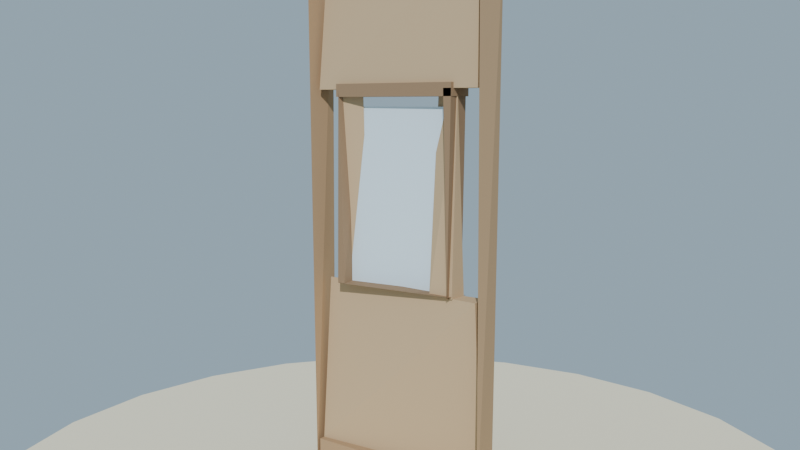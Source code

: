 # Source: pared_ventana_lowpoly_baja.blend  (saved by Blender 4.2.68; exported with 4.5.12 LTS)
import bpy
from mathutils import Matrix  # noqa: F401  (used for matrix-valued properties, if any)

bpy.ops.wm.read_factory_settings(use_empty=True)
scene = bpy.context.scene
scene.name = 'Scene'

# ---- collections
col_collection = bpy.data.collections.new('Collection'); scene.collection.children.link(col_collection)

# ---- materials (node trees are filled in below, after node groups)
mat_mat_pared_madera_poste = bpy.data.materials.new('MAT_Pared_Madera_Poste')
mat_mat_pared_madera_panel = bpy.data.materials.new('MAT_Pared_Madera_Panel')
mat_mat_pared_marco_ventana = bpy.data.materials.new('MAT_Pared_Marco_Ventana')
mat_mat_pared_vidrio = bpy.data.materials.new('MAT_Pared_Vidrio')
mat_mat_arena_isla = bpy.data.materials.new('MAT_Arena_Isla')

# ---- material node trees
mat_mat_pared_madera_poste.use_nodes = True; mat_mat_pared_madera_poste.node_tree.nodes.clear()
_N = mat_mat_pared_madera_poste.node_tree.nodes; _L = mat_mat_pared_madera_poste.node_tree.links
n0 = _N.new('ShaderNodeBsdfPrincipled'); n0.name = 'Principled BSDF'; n0.location = (10, 300)
n0.inputs[0].default_value = (0.42, 0.28, 0.16, 1.0)
n0.inputs[2].default_value = 0.88
n0.inputs[13].default_value = 0.12
n1 = _N.new('ShaderNodeOutputMaterial'); n1.name = 'Material Output'; n1.location = (300, 300)
_L.new(n0.outputs[0], n1.inputs[0])
n1.is_active_output = True
mat_mat_pared_madera_panel.use_nodes = True; mat_mat_pared_madera_panel.node_tree.nodes.clear()
_N = mat_mat_pared_madera_panel.node_tree.nodes; _L = mat_mat_pared_madera_panel.node_tree.links
n0 = _N.new('ShaderNodeBsdfPrincipled'); n0.name = 'Principled BSDF'; n0.location = (10, 300)
n0.inputs[0].default_value = (0.55, 0.4, 0.24, 1.0)
n0.inputs[2].default_value = 0.9
n0.inputs[13].default_value = 0.12
n1 = _N.new('ShaderNodeOutputMaterial'); n1.name = 'Material Output'; n1.location = (300, 300)
_L.new(n0.outputs[0], n1.inputs[0])
n1.is_active_output = True
mat_mat_pared_marco_ventana.use_nodes = True; mat_mat_pared_marco_ventana.node_tree.nodes.clear()
_N = mat_mat_pared_marco_ventana.node_tree.nodes; _L = mat_mat_pared_marco_ventana.node_tree.links
n0 = _N.new('ShaderNodeBsdfPrincipled'); n0.name = 'Principled BSDF'; n0.location = (10, 300)
n0.inputs[0].default_value = (0.3, 0.2, 0.12, 1.0)
n0.inputs[2].default_value = 0.8
n0.inputs[13].default_value = 0.12
n1 = _N.new('ShaderNodeOutputMaterial'); n1.name = 'Material Output'; n1.location = (300, 300)
_L.new(n0.outputs[0], n1.inputs[0])
n1.is_active_output = True
mat_mat_pared_vidrio.use_nodes = True; mat_mat_pared_vidrio.node_tree.nodes.clear()
_N = mat_mat_pared_vidrio.node_tree.nodes; _L = mat_mat_pared_vidrio.node_tree.links
n0 = _N.new('ShaderNodeBsdfPrincipled'); n0.name = 'Principled BSDF'; n0.location = (10, 300)
n0.inputs[0].default_value = (0.7, 0.85, 0.95, 1.0)
n0.inputs[2].default_value = 0.2
n0.inputs[13].default_value = 0.85
n1 = _N.new('ShaderNodeOutputMaterial'); n1.name = 'Material Output'; n1.location = (300, 300)
_L.new(n0.outputs[0], n1.inputs[0])
n1.is_active_output = True
mat_mat_arena_isla.use_nodes = True; mat_mat_arena_isla.node_tree.nodes.clear()
_N = mat_mat_arena_isla.node_tree.nodes; _L = mat_mat_arena_isla.node_tree.links
n0 = _N.new('ShaderNodeBsdfPrincipled'); n0.name = 'Principled BSDF'; n0.location = (10, 300)
n0.inputs[0].default_value = (0.92, 0.84, 0.63, 1.0)
n0.inputs[2].default_value = 1.0
n0.inputs[13].default_value = 0.12
n1 = _N.new('ShaderNodeOutputMaterial'); n1.name = 'Material Output'; n1.location = (300, 300)
_L.new(n0.outputs[0], n1.inputs[0])
n1.is_active_output = True

# ---- world
world_mundo = bpy.data.worlds.new('Mundo'); scene.world = world_mundo
world_mundo.use_nodes = True; world_mundo.node_tree.nodes.clear()
_N = world_mundo.node_tree.nodes; _L = world_mundo.node_tree.links
n0 = _N.new('ShaderNodeBackground'); n0.name = 'Background'; n0.location = (10, 300)
n0.inputs[0].default_value = (0.58, 0.79, 0.95, 1.0)
n0.inputs[1].default_value = 0.55
n1 = _N.new('ShaderNodeOutputWorld'); n1.name = 'World Output'; n1.location = (300, 300)
_L.new(n0.outputs[0], n1.inputs[0])
n1.is_active_output = True

# ---- cameras
cam_camera = bpy.data.cameras.new('Camera')
cam_camera.lens = 38.0

# ---- lights
light_sol = bpy.data.lights.new('SOL', 'SUN')
light_sol.energy = 3.2

# ---- meshes
me_sm_paredv_m_pared_madera_poste_001 = bpy.data.meshes.new('SM_ParedV_M_Pared_Madera_Poste.001')
me_sm_paredv_m_pared_madera_poste_001.from_pydata([(-0.46, -0.08, 0.045), (-0.46, 0.08, 2.645), (-0.48, -0.08, 2.645), (-0.48, 0.08, 0.045), (0.48, -0.08, 0.045), (0.48, 0.08, 2.645), (0.46, -0.08, 2.645), (0.46, 0.08, 0.045), (-0.44, -0.08, 0.045), (-0.44, -0.08, 0.185), (-0.44, 0.08, 0.045), (-0.44, 0.08, 0.185), (0.44, -0.08, 0.045), (0.44, -0.08, 0.185), (0.44, 0.08, 0.045), (0.44, 0.08, 0.185), (-0.44, -0.08, 2.525), (-0.44, -0.08, 2.645), (-0.44, 0.08, 2.525), (-0.44, 0.08, 2.645), (0.44, -0.08, 2.525), (0.44, -0.08, 2.645), (0.44, 0.08, 2.525), (0.44, 0.08, 2.645)], [], [(3, 0, 2, 1), (0, 3, 1, 2), (7, 4, 6, 5), (4, 7, 5, 6), (10, 8, 9, 11), (14, 10, 11, 15), (12, 14, 15, 13), (8, 12, 13, 9), (8, 10, 14, 12), (13, 15, 11, 9), (18, 16, 17, 19), (22, 18, 19, 23), (20, 22, 23, 21), (16, 20, 21, 17), (16, 18, 22, 20), (21, 23, 19, 17)])
me_sm_paredv_m_pared_madera_poste_001.materials.append(mat_mat_pared_madera_poste)
me_sm_paredv_m_pared_madera_poste_001.update()
me_sm_paredv_m_pared_madera_panel_001 = bpy.data.meshes.new('SM_ParedV_M_Pared_Madera_Panel.001')
me_sm_paredv_m_pared_madera_panel_001.from_pydata([(-0.44, -0.05, 0.185), (-0.44, 0.01667, 1.0), (-0.44, 0.05, 0.185), (0.44, 0.01667, 0.185), (0.44, -0.05, 1.0), (0.44, 0.05, 1.0), (-0.44, -0.05, 1.92), (-0.44, 0.01667, 2.525), (-0.44, 0.05, 1.92), (0.44, -0.05, 1.92), (0.44, -0.05, 2.525), (0.44, 0.05, 1.92), (0.44, 0.05, 2.525), (0.2, -0.05, 1.0), (0.2, 0.01667, 1.92), (0.2, 0.05, 1.0), (0.32, -0.05, 1.0), (0.32, 0.05, 1.0), (0.32, -0.01667, 1.92), (-0.32, -0.05, 1.92), (-0.32, -0.01667, 1.0), (-0.32, 0.05, 1.92), (-0.2, 0.01667, 1.0), (-0.2, -0.01667, 1.92)], [], [(1, 2, 0), (3, 0, 2), (1, 4, 5), (7, 8, 6), (7, 10, 12), (14, 15, 13), (18, 16, 17), (3, 2, 1, 5), (0, 3, 4, 1), (5, 4, 3), (11, 8, 7, 12), (9, 11, 12, 10), (6, 9, 10, 7), (6, 8, 11, 9), (17, 15, 14, 18), (13, 16, 18, 14), (13, 15, 17, 16), (22, 20, 21, 23), (19, 21, 20), (20, 22, 23, 19), (21, 19, 23)])
me_sm_paredv_m_pared_madera_panel_001.materials.append(mat_mat_pared_madera_panel)
me_sm_paredv_m_pared_madera_panel_001.update()
me_sm_paredv_m_pared_marco_ventana_001 = bpy.data.meshes.new('SM_ParedV_M_Pared_Marco_Ventana.001')
me_sm_paredv_m_pared_marco_ventana_001.from_pydata([(-0.32, -0.07, 0.9983), (-0.32, 0.07, 1.012), (0.32, -0.07, 1.012), (0.32, 0.07, 0.9983), (-0.32, -0.07, 1.885), (-0.32, -0.07, 1.945), (-0.32, 0.07, 1.885), (-0.32, 0.07, 1.945), (0.32, -0.07, 1.885), (0.32, -0.07, 1.945), (0.32, 0.07, 1.885), (0.32, 0.07, 1.945), (-0.32, -0.07, 1.0), (-0.32, 0.07, 1.0), (-0.32, 0.07, 1.92), (-0.28, -0.07, 1.0), (-0.3067, -0.07, 1.92), (-0.28, 0.07, 1.0), (-0.28, 0.07, 1.92), (0.3067, -0.07, 1.0), (0.28, -0.07, 1.92), (0.3067, 0.07, 1.92), (0.32, -0.07, 1.92), (0.2933, 0.07, 1.0)], [], [(16, 12, 15), (14, 16, 18), (0, 1, 3, 2), (2, 3, 1, 0), (6, 4, 5, 7), (10, 6, 7, 11), (8, 10, 11, 9), (4, 8, 9, 5), (4, 6, 10, 8), (9, 11, 7, 5), (13, 12, 16, 14), (17, 13, 14, 18), (15, 17, 18, 16), (12, 13, 17, 15), (23, 19, 20, 21), (19, 23, 21, 22), (22, 20, 19), (21, 20, 22)])
me_sm_paredv_m_pared_marco_ventana_001.materials.append(mat_mat_pared_marco_ventana)
me_sm_paredv_m_pared_marco_ventana_001.update()
me_sm_paredv_m_pared_vidrio_001 = bpy.data.meshes.new('SM_ParedV_M_Pared_Vidrio.001')
me_sm_paredv_m_pared_vidrio_001.from_pydata([(-0.28, -0.01, 1.0), (-0.28, -0.01, 1.84), (-0.28, 0.01, 1.0), (-0.28, 0.01, 1.84), (0.28, 0.003333, 1.0), (0.28, -0.003333, 1.84)], [], [(2, 0, 1, 3), (4, 0, 2), (4, 2, 3, 5), (0, 4, 5, 1), (3, 1, 5)])
me_sm_paredv_m_pared_vidrio_001.materials.append(mat_mat_pared_vidrio)
me_sm_paredv_m_pared_vidrio_001.update()
me_cylinder = bpy.data.meshes.new('Cylinder')
me_cylinder.from_pydata([(0.0, 2.0, -0.12), (0.0, 2.0, 0.12), (0.5176, 1.932, -0.12), (0.5176, 1.932, 0.12), (1.0, 1.732, -0.12), (1.0, 1.732, 0.12), (1.414, 1.414, -0.12), (1.414, 1.414, 0.12), (1.732, 1.0, -0.12), (1.732, 1.0, 0.12), (1.932, 0.5176, -0.12), (1.932, 0.5176, 0.12), (2.0, 0.0, -0.12), (2.0, 0.0, 0.12), (1.932, -0.5176, -0.12), (1.932, -0.5176, 0.12), (1.732, -1.0, -0.12), (1.732, -1.0, 0.12), (1.414, -1.414, -0.12), (1.414, -1.414, 0.12), (1.0, -1.732, -0.12), (1.0, -1.732, 0.12), (0.5176, -1.932, -0.12), (0.5176, -1.932, 0.12), (0.0, -2.0, -0.12), (0.0, -2.0, 0.12), (-0.5176, -1.932, -0.12), (-0.5176, -1.932, 0.12), (-1.0, -1.732, -0.12), (-1.0, -1.732, 0.12), (-1.414, -1.414, -0.12), (-1.414, -1.414, 0.12), (-1.732, -1.0, -0.12), (-1.732, -1.0, 0.12), (-1.932, -0.5176, -0.12), (-1.932, -0.5176, 0.12), (-2.0, 0.0, -0.12), (-2.0, 0.0, 0.12), (-1.932, 0.5176, -0.12), (-1.932, 0.5176, 0.12), (-1.732, 1.0, -0.12), (-1.732, 1.0, 0.12), (-1.414, 1.414, -0.12), (-1.414, 1.414, 0.12), (-1.0, 1.732, -0.12), (-1.0, 1.732, 0.12), (-0.5176, 1.932, -0.12), (-0.5176, 1.932, 0.12)], [], [(0, 1, 3, 2), (2, 3, 5, 4), (4, 5, 7, 6), (6, 7, 9, 8), (8, 9, 11, 10), (10, 11, 13, 12), (12, 13, 15, 14), (14, 15, 17, 16), (16, 17, 19, 18), (18, 19, 21, 20), (20, 21, 23, 22), (22, 23, 25, 24), (24, 25, 27, 26), (26, 27, 29, 28), (28, 29, 31, 30), (30, 31, 33, 32), (32, 33, 35, 34), (34, 35, 37, 36), (36, 37, 39, 38), (38, 39, 41, 40), (40, 41, 43, 42), (42, 43, 45, 44), (3, 1, 47, 45, 43, 41, 39, 37, 35, 33, 31, 29, 27, 25, 23, 21, 19, 17, 15, 13, 11, 9, 7, 5), (44, 45, 47, 46), (46, 47, 1, 0), (0, 2, 4, 6, 8, 10, 12, 14, 16, 18, 20, 22, 24, 26, 28, 30, 32, 34, 36, 38, 40, 42, 44, 46)])
_uv = me_cylinder.uv_layers.new(name='UVMap')
_uv.uv.foreach_set('vector', [1.0, 0.5, 1.0, 1.0, 0.9583, 1.0, 0.9583, 0.5, 0.9583, 0.5, 0.9583, 1.0, 0.9167, 1.0, 0.9167, 0.5, 0.9167, 0.5, 0.9167, 1.0, 0.875, 1.0, 0.875, 0.5, 0.875, 0.5, 0.875, 1.0, 0.8333, 1.0, 0.8333, 0.5, 0.8333, 0.5, 0.8333, 1.0, 0.7917, 1.0, 0.7917, 0.5, 0.7917, 0.5, 0.7917, 1.0, 0.75, 1.0, 0.75, 0.5, 0.75, 0.5, 0.75, 1.0, 0.7083, 1.0, 0.7083, 0.5, 0.7083, 0.5, 0.7083, 1.0, 0.6667, 1.0, 0.6667, 0.5, 0.6667, 0.5, 0.6667, 1.0, 0.625, 1.0, 0.625, 0.5, 0.625, 0.5, 0.625, 1.0, 0.5833, 1.0, 0.5833, 0.5, 0.5833, 0.5, 0.5833, 1.0, 0.5417, 1.0, 0.5417, 0.5, 0.5417, 0.5, 0.5417, 1.0, 0.5, 1.0, 0.5, 0.5, 0.5, 0.5, 0.5, 1.0, 0.4583, 1.0, 0.4583, 0.5, 0.4583, 0.5, 0.4583, 1.0, 0.4167, 1.0, 0.4167, 0.5, 0.4167, 0.5, 0.4167, 1.0, 0.375, 1.0, 0.375, 0.5, 0.375, 0.5, 0.375, 1.0, 0.3333, 1.0, 0.3333, 0.5, 0.3333, 0.5, 0.3333, 1.0, 0.2917, 1.0, 0.2917, 0.5, 0.2917, 0.5, 0.2917, 1.0, 0.25, 1.0, 0.25, 0.5, 0.25, 0.5, 0.25, 1.0, 0.2083, 1.0, 0.2083, 0.5, 0.2083, 0.5, 0.2083, 1.0, 0.1667, 1.0, 0.1667, 0.5, 0.1667, 0.5, 0.1667, 1.0, 0.125, 1.0, 0.125, 0.5, 0.125, 0.5, 0.125, 1.0, 0.08333, 1.0, 0.08333, 0.5, 0.3121, 0.4818, 0.25, 0.49, 0.1879, 0.4818, 0.13, 0.4578, 0.08029, 0.4197, 0.04215, 0.37, 0.01818, 0.3121, 0.01, 0.25, 0.01818, 0.1879, 0.04215, 0.13, 0.08029, 0.08029, 0.13, 0.04215, 0.1879, 0.01818, 0.25, 0.01, 0.3121, 0.01818, 0.37, 0.04215, 0.4197, 0.08029, 0.4578, 0.13, 0.4818, 0.1879, 0.49, 0.25, 0.4818, 0.3121, 0.4578, 0.37, 0.4197, 0.4197, 0.37, 0.4578, 0.08333, 0.5, 0.08333, 1.0, 0.04167, 1.0, 0.04167, 0.5, 0.04167, 0.5, 0.04167, 1.0, -1.863e-07, 1.0, -1.863e-07, 0.5, 0.75, 0.49, 0.8121, 0.4818, 0.87, 0.4578, 0.9197, 0.4197, 0.9578, 0.37, 0.9818, 0.3121, 0.99, 0.25, 0.9818, 0.1879, 0.9578, 0.13, 0.9197, 0.08029, 0.87, 0.04215, 0.8121, 0.01818, 0.75, 0.01, 0.6879, 0.01818, 0.63, 0.04215, 0.5803, 0.08029, 0.5422, 0.13, 0.5182, 0.1879, 0.51, 0.25, 0.5182, 0.3121, 0.5422, 0.37, 0.5803, 0.4197, 0.63, 0.4578, 0.6879, 0.4818])
me_cylinder.materials.append(mat_mat_arena_isla)
me_cylinder.update()

# ---- objects
ob_sol = bpy.data.objects.new('SOL', light_sol)
ob_sm_paredv_m_pared_madera_poste = bpy.data.objects.new('SM_ParedV_M_Pared_Madera_Poste', me_sm_paredv_m_pared_madera_poste_001)
ob_sm_paredv_m_pared_madera_panel = bpy.data.objects.new('SM_ParedV_M_Pared_Madera_Panel', me_sm_paredv_m_pared_madera_panel_001)
ob_sm_paredv_m_pared_marco_ventana = bpy.data.objects.new('SM_ParedV_M_Pared_Marco_Ventana', me_sm_paredv_m_pared_marco_ventana_001)
ob_sm_paredv_m_pared_vidrio = bpy.data.objects.new('SM_ParedV_M_Pared_Vidrio', me_sm_paredv_m_pared_vidrio_001)
ob_base_arena = bpy.data.objects.new('Base_Arena', me_cylinder)
ob_cam_paredv = bpy.data.objects.new('CAM_ParedV', cam_camera)

# ---- transforms, parenting, visibility, modifiers, constraints
ob_sol.location = (0.0, 0.0, 0.0)
ob_sol.rotation_euler = (0.9599, 0.1396, 0.5236)
ob_sm_paredv_m_pared_madera_poste.location = (0.0, 0.0, -1.788e-09)
ob_sm_paredv_m_pared_madera_panel.location = (0.0, 0.0, -1.788e-09)
ob_sm_paredv_m_pared_marco_ventana.location = (0.0, 0.0, -1.788e-09)
ob_sm_paredv_m_pared_vidrio.location = (0.0, 0.0, -1.788e-09)
ob_base_arena.location = (0.0, 0.0, -0.06)
ob_cam_paredv.location = (2.3, -3.1, 1.85)
ob_cam_paredv.rotation_euler = (1.429, 3.725e-08, 0.6383)

# ---- collection membership
scene.collection.objects.link(ob_sol)
scene.collection.objects.link(ob_sm_paredv_m_pared_madera_poste)
scene.collection.objects.link(ob_sm_paredv_m_pared_madera_panel)
scene.collection.objects.link(ob_sm_paredv_m_pared_marco_ventana)
scene.collection.objects.link(ob_sm_paredv_m_pared_vidrio)
col_collection.objects.link(ob_base_arena)
col_collection.objects.link(ob_cam_paredv)

# ---- scene / render settings (as saved in the file)
scene.camera = ob_cam_paredv
scene.frame_start = 1; scene.frame_end = 250; scene.frame_set(1)
scene.render.engine = 'BLENDER_EEVEE_NEXT'
bpy.context.view_layer.update()
